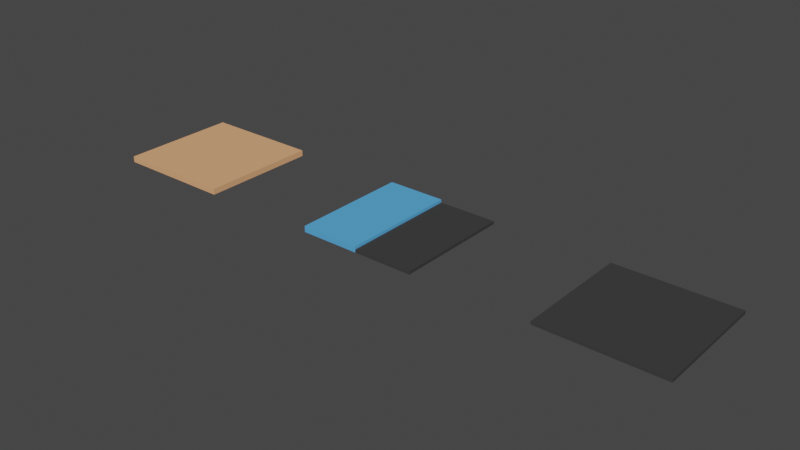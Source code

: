 # Source: wfc_dev.blend  (saved by Blender 3.3.6; exported with 4.5.12 LTS)
import bpy
from mathutils import Matrix  # noqa: F401  (used for matrix-valued properties, if any)

bpy.ops.wm.read_factory_settings(use_empty=True)
scene = bpy.context.scene
scene.name = 'Scene'

# ---- collections
col_wfc_grid = bpy.data.collections.new('WFC_Grid'); scene.collection.children.link(col_wfc_grid)
col_wfc_modules = bpy.data.collections.new('WFC_Modules'); scene.collection.children.link(col_wfc_modules)
col_wfc_primitives = bpy.data.collections.new('WFC_Primitives'); scene.collection.children.link(col_wfc_primitives)

# ---- materials (node trees are filled in below, after node groups)
mat_building_primitive = bpy.data.materials.new('Building_Primitive')
mat_building_primitive.use_backface_culling = True
mat_building_primitive.use_transparent_shadow = False
mat_pavement_primitive = bpy.data.materials.new('Pavement_Primitive')
mat_pavement_primitive.use_backface_culling = True
mat_pavement_primitive.use_transparent_shadow = False
mat_road_primitive = bpy.data.materials.new('Road_Primitive')
mat_road_primitive.use_backface_culling = True
mat_road_primitive.use_transparent_shadow = False

# ---- material node trees
mat_building_primitive.use_nodes = True; mat_building_primitive.node_tree.nodes.clear()
_N = mat_building_primitive.node_tree.nodes; _L = mat_building_primitive.node_tree.links
n0 = _N.new('ShaderNodeBsdfDiffuse'); n0.name = 'Diffuse BSDF'; n0.location = (0, 0)
n0.inputs[0].default_value = (0.8, 0.4, 0.2, 1.0)
n1 = _N.new('ShaderNodeOutputMaterial'); n1.name = 'Material Output'; n1.location = (0, 0)
_L.new(n0.outputs[0], n1.inputs[0])
n1.is_active_output = True
mat_pavement_primitive.use_nodes = True; mat_pavement_primitive.node_tree.nodes.clear()
_N = mat_pavement_primitive.node_tree.nodes; _L = mat_pavement_primitive.node_tree.links
n0 = _N.new('ShaderNodeBsdfDiffuse'); n0.name = 'Diffuse BSDF'; n0.location = (0, 0)
n0.inputs[0].default_value = (0.1, 0.4, 0.8, 1.0)
n1 = _N.new('ShaderNodeOutputMaterial'); n1.name = 'Material Output'; n1.location = (0, 0)
_L.new(n0.outputs[0], n1.inputs[0])
n1.is_active_output = True
mat_road_primitive.use_nodes = True; mat_road_primitive.node_tree.nodes.clear()
_N = mat_road_primitive.node_tree.nodes; _L = mat_road_primitive.node_tree.links
n0 = _N.new('ShaderNodeBsdfDiffuse'); n0.name = 'Diffuse BSDF'; n0.location = (0, 0)
n0.inputs[0].default_value = (0.05, 0.05, 0.05, 1.0)
n1 = _N.new('ShaderNodeOutputMaterial'); n1.name = 'Material Output'; n1.location = (0, 0)
_L.new(n0.outputs[0], n1.inputs[0])
n1.is_active_output = True

# ---- world
world_world = bpy.data.worlds.new('World'); scene.world = world_world
world_world.use_nodes = True; world_world.node_tree.nodes.clear()
_N = world_world.node_tree.nodes; _L = world_world.node_tree.links
n0 = _N.new('ShaderNodeOutputWorld'); n0.name = 'World Output'; n0.location = (300, 300)
n1 = _N.new('ShaderNodeBackground'); n1.name = 'Background'; n1.location = (10, 300)
n1.inputs[0].default_value = (0.05088, 0.05088, 0.05088, 1.0)
_L.new(n1.outputs[0], n0.inputs[0])
n0.is_active_output = True
world_world.color = (0.05088, 0.05088, 0.05088)
world_world.use_sun_shadow = False
world_world.sun_shadow_jitter_overblur = 0.0

# ---- meshes
me_building_primitive_0_002 = bpy.data.meshes.new('Building_Primitive_0.002')
me_building_primitive_0_002.from_pydata([], [], [])
me_building_primitive_0_002.update()
me_building_primitive_1_002 = bpy.data.meshes.new('Building_Primitive_1.002')
me_building_primitive_1_002.from_pydata([], [], [])
me_building_primitive_1_002.update()
me_building_primitive_002 = bpy.data.meshes.new('Building_Primitive.002')
me_building_primitive_002.from_pydata([(-4.0, -4.0, -0.4), (-4.0, -4.0, 0.0), (-4.0, 4.0, -0.4), (-4.0, 4.0, 0.0), (4.0, -4.0, -0.4), (4.0, -4.0, 0.0), (4.0, 4.0, -0.4), (4.0, 4.0, 0.0)], [], [(0, 1, 3, 2), (6, 7, 5, 4), (2, 3, 7, 6), (4, 5, 1, 0), (7, 3, 1, 5)])
me_building_primitive_002.materials.append(mat_building_primitive)
me_building_primitive_002.update()
me_pavement_primitive_001 = bpy.data.meshes.new('Pavement_Primitive.001')
me_pavement_primitive_001.from_pydata([(-4.0, -4.0, -0.4), (-4.0, -4.0, -0.2), (-4.0, 4.0, -0.4), (-4.0, 4.0, -0.2), (4.0, -4.0, -0.4), (4.0, -4.0, -0.2), (4.0, 4.0, -0.4), (4.0, 4.0, -0.2), (0.0, 4.0, -0.4), (0.0, 4.0, -0.2), (0.0, -4.0, -0.4), (0.0, -4.0, -0.2), (-4.0, -4.0, 0.0), (-4.0, 4.0, 0.0), (0.0, 4.0, 0.0), (0.0, -4.0, 0.0)], [], [(0, 1, 3, 2), (6, 7, 5, 4), (8, 9, 7, 6), (11, 15, 12, 1), (11, 9, 14, 15), (7, 9, 11, 5), (4, 5, 11, 10), (2, 3, 9, 8), (14, 13, 12, 15), (3, 1, 12, 13), (9, 3, 13, 14), (10, 11, 1, 0)])
me_pavement_primitive_001.polygons.foreach_set('material_index', [0, 1, 1, 0, 0, 1, 1, 0, 0, 0, 0, 0])
me_pavement_primitive_001.materials.append(mat_pavement_primitive)
me_pavement_primitive_001.materials.append(mat_road_primitive)
me_pavement_primitive_001.update()
me_road_primitive_001 = bpy.data.meshes.new('Road_Primitive.001')
me_road_primitive_001.from_pydata([(-4.0, -4.0, -0.4), (-4.0, -4.0, -0.2), (-4.0, 4.0, -0.4), (-4.0, 4.0, -0.2), (4.0, -4.0, -0.4), (4.0, -4.0, -0.2), (4.0, 4.0, -0.4), (4.0, 4.0, -0.2)], [], [(0, 1, 3, 2), (6, 7, 5, 4), (2, 3, 7, 6), (4, 5, 1, 0), (2, 6, 4, 0), (7, 3, 1, 5)])
me_road_primitive_001.materials.append(mat_road_primitive)
me_road_primitive_001.update()

# ---- objects
ob_building_primitive_0 = bpy.data.objects.new('Building_Primitive_0', me_building_primitive_0_002)
ob_building_primitive_1 = bpy.data.objects.new('Building_Primitive_1', me_building_primitive_1_002)
ob_building_primitive = bpy.data.objects.new('Building_Primitive', me_building_primitive_002)
ob_pavement_primitive = bpy.data.objects.new('Pavement_Primitive', me_pavement_primitive_001)
ob_road_primitive = bpy.data.objects.new('Road_Primitive', me_road_primitive_001)

# ---- transforms, parenting, visibility, modifiers, constraints
ob_building_primitive_0.location = (0.0, 0.0, 0.0)
ob_building_primitive_1.location = (0.0, 0.0, 0.0)
ob_building_primitive.location = (0.0, 0.0, 0.0)
ob_pavement_primitive.location = (16.0, 0.0, 0.0)
ob_road_primitive.location = (32.0, 0.0, 0.0)

# ---- collection membership
col_wfc_modules.objects.link(ob_building_primitive_0)
col_wfc_modules.objects.link(ob_building_primitive_1)
col_wfc_primitives.objects.link(ob_building_primitive)
col_wfc_primitives.objects.link(ob_pavement_primitive)
col_wfc_primitives.objects.link(ob_road_primitive)

# ---- scene / render settings (as saved in the file)
scene.frame_start = 1; scene.frame_end = 250; scene.frame_set(1)
scene.render.engine = 'BLENDER_EEVEE_NEXT'
scene.cycles.sampling_pattern = 'TABULATED_SOBOL'
scene.cycles.use_light_tree = False
scene.view_settings.view_transform = 'Filmic'
bpy.context.view_layer.update()

# ---- added for rendering (the .blend has no active camera and no usable light): camera, sun
cam_auto = bpy.data.cameras.new('AutoCamera')
cam_auto.lens = 50.0
cam_auto.sensor_width = 36.0
cam_auto.clip_end = 1000.0
ob_auto_camera = bpy.data.objects.new('AutoCamera', cam_auto)
scene.collection.objects.link(ob_auto_camera)
ob_auto_camera.location = (53.7437, -45.2925, 29.995)
ob_auto_camera.rotation_euler = (1.09748, -7.21219e-08, 0.694738)
scene.camera = ob_auto_camera
light_auto_sun = bpy.data.lights.new('AutoSun', 'SUN')
light_auto_sun.energy = 3.0
light_auto_sun.angle = 0.0523599
ob_auto_sun = bpy.data.objects.new('AutoSun', light_auto_sun)
scene.collection.objects.link(ob_auto_sun)
ob_auto_sun.rotation_euler = (0.872665, 0.174533, 0.523599)
bpy.context.view_layer.update()
